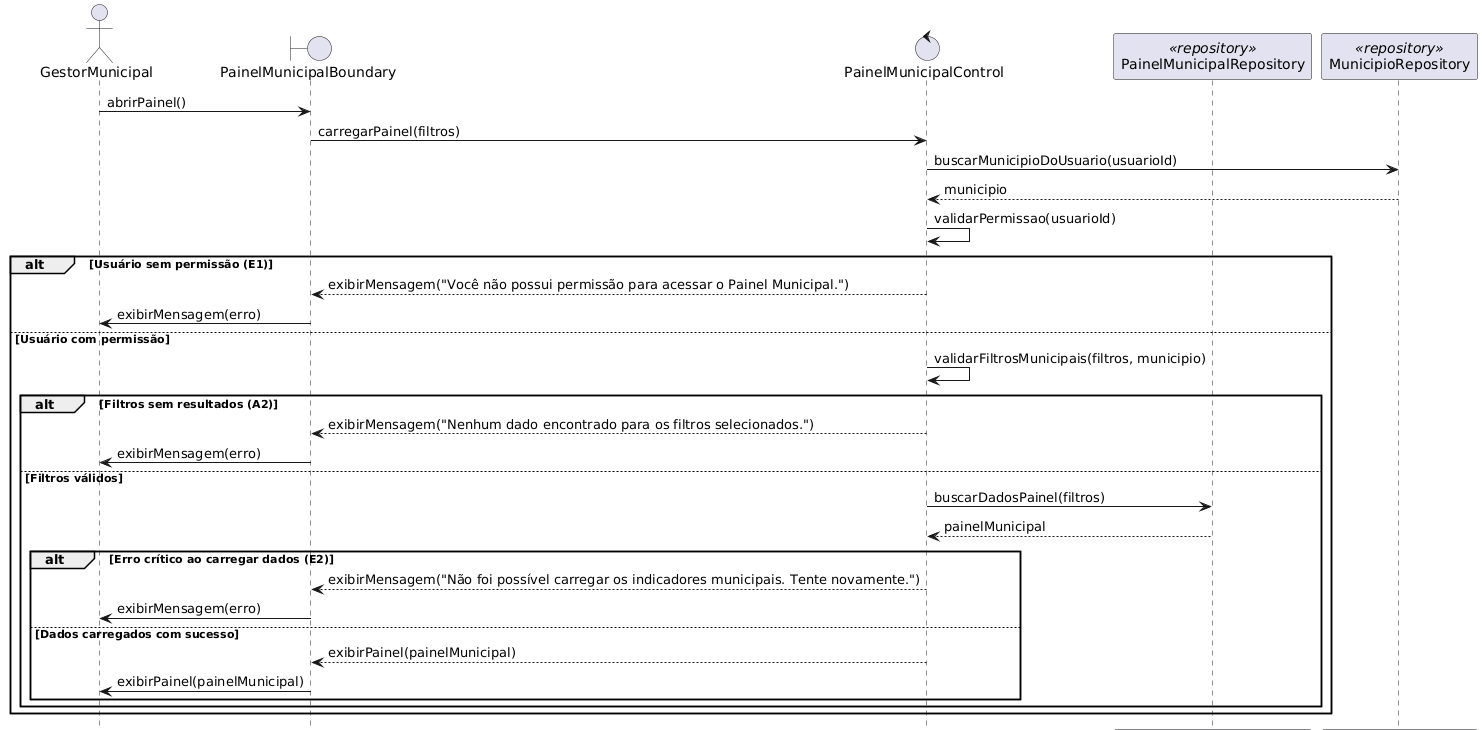

The diagram above was rendered by PlantUML. Its source (embedded in the PNG):
@startuml
title UC022 - Visualizar Painel de Controle Municipal

actor GestorMunicipal
boundary PainelMunicipalBoundary
control PainelMunicipalControl
participant PainelMunicipalRepository <<repository>>
participant MunicipioRepository <<repository>>

' Acesso ao painel
GestorMunicipal -> PainelMunicipalBoundary: abrirPainel()
PainelMunicipalBoundary -> PainelMunicipalControl: carregarPainel(filtros)

' 1) Descobrir município do usuário e validar permissão
PainelMunicipalControl -> MunicipioRepository: buscarMunicipioDoUsuario(usuarioId)
MunicipioRepository --> PainelMunicipalControl: municipio

PainelMunicipalControl -> PainelMunicipalControl: validarPermissao(usuarioId)

alt Usuário sem permissão (E1)
  PainelMunicipalControl --> PainelMunicipalBoundary: exibirMensagem("Você não possui permissão para acessar o Painel Municipal.")
  PainelMunicipalBoundary -> GestorMunicipal: exibirMensagem(erro)

else Usuário com permissão

  ' 2) Validar filtros (inclui filtros temporais A1)
  PainelMunicipalControl -> PainelMunicipalControl: validarFiltrosMunicipais(filtros, municipio)

  alt Filtros sem resultados (A2)
    ' filtros válidos, mas nenhuma combinação retorna dados
    PainelMunicipalControl --> PainelMunicipalBoundary: exibirMensagem("Nenhum dado encontrado para os filtros selecionados.")
    PainelMunicipalBoundary -> GestorMunicipal: exibirMensagem(erro)

  else Filtros válidos

    ' 3) Buscar dados municipais consolidados
    PainelMunicipalControl -> PainelMunicipalRepository: buscarDadosPainel(filtros)
    PainelMunicipalRepository --> PainelMunicipalControl: painelMunicipal

    alt Erro crítico ao carregar dados (E2)
      ' falha de comunicação/exceção no repositório
      PainelMunicipalControl --> PainelMunicipalBoundary: exibirMensagem("Não foi possível carregar os indicadores municipais. Tente novamente.")
      PainelMunicipalBoundary -> GestorMunicipal: exibirMensagem(erro)

    else Dados carregados com sucesso
      ' 4) Exibir painel municipal
      PainelMunicipalControl --> PainelMunicipalBoundary: exibirPainel(painelMunicipal)
      PainelMunicipalBoundary -> GestorMunicipal: exibirPainel(painelMunicipal)
    end

  end
end
@enduml